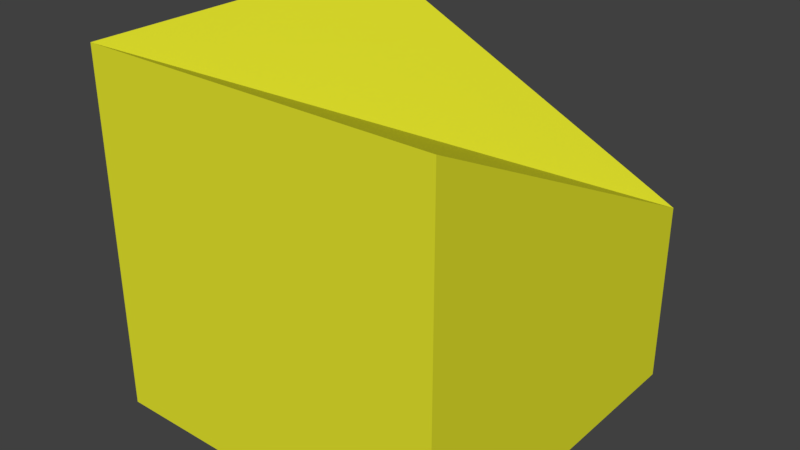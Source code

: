 # Source: reference.blend  (saved by Blender 2.79.0; exported with 4.5.12 LTS)
import bpy
from mathutils import Matrix  # noqa: F401  (used for matrix-valued properties, if any)

bpy.ops.wm.read_factory_settings(use_empty=True)
scene = bpy.context.scene
scene.name = 'Scene'

# ---- collections
col_collection_1 = bpy.data.collections.new('Collection 1'); scene.collection.children.link(col_collection_1)

# ---- materials (node trees are filled in below, after node groups)
mat_material_001 = bpy.data.materials.new('Material.001')
mat_material_001.alpha_threshold = 0.0
mat_material_001.use_transparent_shadow = False
mat_material_001.diffuse_color = (0.7996, 0.8, 0.02745, 1.0)
mat_material_001.roughness = 0.5

# ---- material node trees

# ---- world
world_world = bpy.data.worlds.new('World'); scene.world = world_world
world_world.color = (0.05088, 0.05088, 0.05088)
world_world.use_sun_shadow = False
world_world.sun_shadow_jitter_overblur = 0.0
world_world.cycles.sampling_method = 'MANUAL'

# ---- meshes
me_cube_001 = bpy.data.meshes.new('Cube.001')
me_cube_001.from_pydata([(-1.0, -1.0, -1.0), (-1.0, -1.0, 1.0), (-1.0, 1.0, -1.0), (-1.0, 1.0, 1.0), (1.0, -1.0, -1.0), (1.0, -1.0, 1.0), (1.0, 1.0, -1.0), (1.0, 1.0, 0.03305)], [], [(0, 1, 3, 2), (2, 3, 7, 6), (6, 7, 5, 4), (4, 5, 1, 0), (2, 6, 4, 0), (7, 3, 1, 5)])
me_cube_001.materials.append(mat_material_001)
me_cube_001.use_remesh_preserve_volume = False
me_cube_001.use_remesh_preserve_attributes = False
me_cube_001.use_mirror_vertex_groups = False
me_cube_001.update()

# ---- objects
ob_cube = bpy.data.objects.new('Cube', me_cube_001)

# ---- transforms, parenting, visibility, modifiers, constraints
ob_cube.location = (0.5, -0.5, 0.5)
ob_cube.scale = (0.5, 0.5, 0.5)
ob_cube.lineart.crease_threshold = 0.0

# ---- collection membership
col_collection_1.objects.link(ob_cube)

# ---- scene / render settings (as saved in the file)
scene.frame_start = 1; scene.frame_end = 250; scene.frame_set(1)
scene.render.engine = 'BLENDER_EEVEE_NEXT'
scene.render.resolution_percentage = 50
scene.render.dither_intensity = 0.0
scene.cycles.use_denoising = False
scene.cycles.samples = 128
scene.cycles.sampling_pattern = 'TABULATED_SOBOL'
scene.cycles.use_adaptive_sampling = False
scene.cycles.use_light_tree = False
scene.cycles.blur_glossy = 0.0
scene.cycles.sample_clamp_indirect = 0.0
scene.view_settings.view_transform = 'Standard'
bpy.context.view_layer.update()

# ---- added for rendering (the .blend has no active camera and no usable light): camera, sun
cam_auto = bpy.data.cameras.new('AutoCamera')
cam_auto.lens = 50.0
cam_auto.sensor_width = 36.0
cam_auto.clip_end = 1000.0
ob_auto_camera = bpy.data.objects.new('AutoCamera', cam_auto)
scene.collection.objects.link(ob_auto_camera)
ob_auto_camera.location = (2.10254, -2.42304, 1.78203)
ob_auto_camera.rotation_euler = (1.09748, -7.21219e-08, 0.694738)
scene.camera = ob_auto_camera
light_auto_sun = bpy.data.lights.new('AutoSun', 'SUN')
light_auto_sun.energy = 3.0
light_auto_sun.angle = 0.0523599
ob_auto_sun = bpy.data.objects.new('AutoSun', light_auto_sun)
scene.collection.objects.link(ob_auto_sun)
ob_auto_sun.rotation_euler = (0.872665, 0.174533, 0.523599)
bpy.context.view_layer.update()
